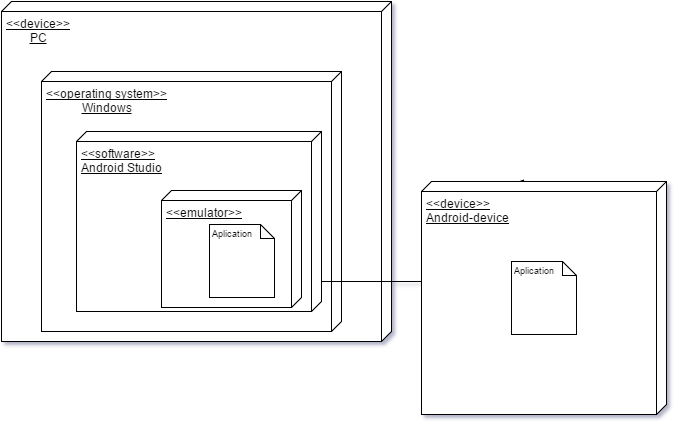

The diagram above was exported from draw.io. Its source (the exported page's mxGraphModel, read from the mxfile embedded in the PNG):
<mxGraphModel dx="880" dy="468" grid="1" gridSize="10" guides="1" tooltips="1" connect="1" arrows="1" fold="1" page="1" pageScale="1" pageWidth="826" pageHeight="1169" background="#ffffff" math="0" shadow="0">
  <root>
    <mxCell id="0" />
    <mxCell id="1" parent="0" />
    <mxCell id="2" value="&lt;div style=&quot;text-align: center&quot;&gt;&lt;span style=&quot;line-height: 1.2&quot;&gt;&amp;lt;&amp;lt;device&amp;gt;&amp;gt;&lt;/span&gt;&lt;/div&gt;&lt;div&gt;&lt;div style=&quot;text-align: center&quot;&gt;PC&lt;/div&gt;&lt;/div&gt;" style="verticalAlign=top;align=left;spacingTop=8;spacingLeft=2;spacingRight=12;shape=cube;size=10;direction=south;fontStyle=4;html=1;" vertex="1" parent="1">
      <mxGeometry x="200" y="140" width="390" height="340" as="geometry" />
    </mxCell>
    <mxCell id="3" value="&amp;lt;&amp;lt;operating system&amp;gt;&amp;gt;&lt;div style=&quot;text-align: center&quot;&gt;Windows&lt;/div&gt;" style="verticalAlign=top;align=left;spacingTop=8;spacingLeft=2;spacingRight=12;shape=cube;size=10;direction=south;fontStyle=4;html=1;" vertex="1" parent="1">
      <mxGeometry x="240" y="210" width="300" height="260" as="geometry" />
    </mxCell>
    <mxCell id="8" style="edgeStyle=orthogonalEdgeStyle;rounded=0;html=1;exitX=1;exitY=0.75;endArrow=classicThin;endFill=1;jettySize=auto;orthogonalLoop=1;entryX=0.006;entryY=0.616;entryPerimeter=0;" edge="1" parent="1" source="4" target="9">
      <mxGeometry relative="1" as="geometry">
        <mxPoint x="210" y="540" as="targetPoint" />
        <Array as="points">
          <mxPoint x="336" y="410" />
          <mxPoint x="369" y="410" />
          <mxPoint x="369" y="420" />
          <mxPoint x="804" y="420" />
          <mxPoint x="804" y="321" />
        </Array>
      </mxGeometry>
    </mxCell>
    <mxCell id="4" value="&amp;lt;&amp;lt;software&amp;gt;&amp;gt;&lt;div&gt;Android Studio&lt;/div&gt;" style="verticalAlign=top;align=left;spacingTop=8;spacingLeft=2;spacingRight=12;shape=cube;size=10;direction=south;fontStyle=4;html=1;" vertex="1" parent="1">
      <mxGeometry x="275" y="270" width="245" height="180" as="geometry" />
    </mxCell>
    <mxCell id="9" value="&amp;lt;&amp;lt;device&amp;gt;&amp;gt;&lt;div&gt;Android-device&lt;/div&gt;&lt;div&gt;&lt;br&gt;&lt;/div&gt;" style="verticalAlign=top;align=left;spacingTop=8;spacingLeft=2;spacingRight=12;shape=cube;size=10;direction=south;fontStyle=4;html=1;" vertex="1" parent="1">
      <mxGeometry x="620" y="320" width="245" height="233" as="geometry" />
    </mxCell>
    <mxCell id="10" value="&amp;lt;&amp;lt;emulator&amp;gt;&amp;gt;" style="verticalAlign=top;align=left;spacingTop=8;spacingLeft=2;spacingRight=12;shape=cube;size=10;direction=south;fontStyle=4;html=1;" vertex="1" parent="1">
      <mxGeometry x="360" y="329" width="140" height="117" as="geometry" />
    </mxCell>
    <mxCell id="13" value="&lt;font style=&quot;font-size: 9px&quot;&gt;Aplication&lt;/font&gt;&lt;div&gt;&lt;br&gt;&lt;/div&gt;" style="shape=note;whiteSpace=wrap;html=1;size=14;verticalAlign=top;align=left;spacingTop=-6;" vertex="1" parent="1">
      <mxGeometry x="408" y="363" width="65" height="73" as="geometry" />
    </mxCell>
    <mxCell id="14" value="&lt;font style=&quot;font-size: 9px&quot;&gt;Aplication&lt;/font&gt;&lt;div&gt;&lt;br&gt;&lt;/div&gt;" style="shape=note;whiteSpace=wrap;html=1;size=14;verticalAlign=top;align=left;spacingTop=-6;" vertex="1" parent="1">
      <mxGeometry x="710" y="400" width="65" height="73" as="geometry" />
    </mxCell>
  </root>
</mxGraphModel>